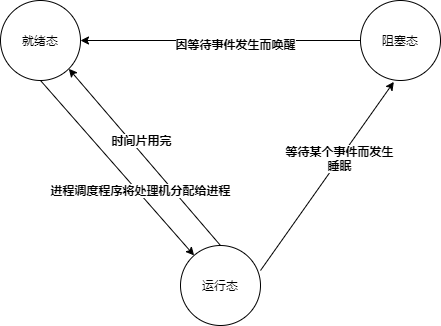

The diagram above was exported from draw.io. Its source (the exported page's mxGraphModel, read from the mxfile embedded in the PNG):
<mxGraphModel dx="782" dy="468" grid="1" gridSize="10" guides="1" tooltips="1" connect="1" arrows="1" fold="1" page="1" pageScale="1" pageWidth="827" pageHeight="1169" math="0" shadow="0">
  <root>
    <mxCell id="0" />
    <mxCell id="1" parent="0" />
    <mxCell id="jUNfQIanpz7ct3T6PigI-1" value="就绪态" style="ellipse;whiteSpace=wrap;html=1;aspect=fixed;" vertex="1" parent="1">
      <mxGeometry x="130" y="260" width="80" height="80" as="geometry" />
    </mxCell>
    <mxCell id="jUNfQIanpz7ct3T6PigI-2" value="阻塞态" style="ellipse;whiteSpace=wrap;html=1;aspect=fixed;" vertex="1" parent="1">
      <mxGeometry x="490" y="260" width="80" height="80" as="geometry" />
    </mxCell>
    <mxCell id="jUNfQIanpz7ct3T6PigI-3" value="运行态" style="ellipse;whiteSpace=wrap;html=1;aspect=fixed;" vertex="1" parent="1">
      <mxGeometry x="310" y="505" width="80" height="80" as="geometry" />
    </mxCell>
    <mxCell id="jUNfQIanpz7ct3T6PigI-4" value="" style="endArrow=classic;html=1;exitX=0.5;exitY=0;exitDx=0;exitDy=0;entryX=1;entryY=1;entryDx=0;entryDy=0;" edge="1" parent="1" source="jUNfQIanpz7ct3T6PigI-3" target="jUNfQIanpz7ct3T6PigI-1">
      <mxGeometry width="50" height="50" relative="1" as="geometry">
        <mxPoint x="380" y="470" as="sourcePoint" />
        <mxPoint x="430" y="420" as="targetPoint" />
      </mxGeometry>
    </mxCell>
    <mxCell id="jUNfQIanpz7ct3T6PigI-8" value="时间片用完" style="edgeLabel;html=1;align=center;verticalAlign=middle;resizable=0;points=[];fontStyle=1" vertex="1" connectable="0" parent="jUNfQIanpz7ct3T6PigI-4">
      <mxGeometry x="-0.1512" y="3" relative="1" as="geometry">
        <mxPoint x="-13" y="-32" as="offset" />
      </mxGeometry>
    </mxCell>
    <mxCell id="jUNfQIanpz7ct3T6PigI-5" value="" style="endArrow=classic;html=1;exitX=0.5;exitY=1;exitDx=0;exitDy=0;" edge="1" parent="1" source="jUNfQIanpz7ct3T6PigI-1" target="jUNfQIanpz7ct3T6PigI-3">
      <mxGeometry width="50" height="50" relative="1" as="geometry">
        <mxPoint x="170" y="390" as="sourcePoint" />
        <mxPoint x="220" y="340" as="targetPoint" />
      </mxGeometry>
    </mxCell>
    <mxCell id="jUNfQIanpz7ct3T6PigI-11" value="进程调度程序将处理机分配给进程" style="edgeLabel;html=1;align=center;verticalAlign=middle;resizable=0;points=[];fontStyle=1" vertex="1" connectable="0" parent="jUNfQIanpz7ct3T6PigI-5">
      <mxGeometry x="0.3738" y="-4" relative="1" as="geometry">
        <mxPoint x="-3" y="-13" as="offset" />
      </mxGeometry>
    </mxCell>
    <mxCell id="jUNfQIanpz7ct3T6PigI-6" value="" style="endArrow=classic;html=1;entryX=0.417;entryY=1.017;entryDx=0;entryDy=0;entryPerimeter=0;" edge="1" parent="1" target="jUNfQIanpz7ct3T6PigI-2">
      <mxGeometry width="50" height="50" relative="1" as="geometry">
        <mxPoint x="390" y="530" as="sourcePoint" />
        <mxPoint x="430" y="620" as="targetPoint" />
      </mxGeometry>
    </mxCell>
    <mxCell id="jUNfQIanpz7ct3T6PigI-13" value="&lt;b&gt;等待某个事件而发生&lt;br&gt;睡眠&lt;/b&gt;" style="edgeLabel;html=1;align=center;verticalAlign=middle;resizable=0;points=[];" vertex="1" connectable="0" parent="jUNfQIanpz7ct3T6PigI-6">
      <mxGeometry x="0.1872" y="1" relative="1" as="geometry">
        <mxPoint as="offset" />
      </mxGeometry>
    </mxCell>
    <mxCell id="jUNfQIanpz7ct3T6PigI-7" value="" style="endArrow=classic;html=1;exitX=0;exitY=0.5;exitDx=0;exitDy=0;entryX=1;entryY=0.5;entryDx=0;entryDy=0;" edge="1" parent="1" source="jUNfQIanpz7ct3T6PigI-2" target="jUNfQIanpz7ct3T6PigI-1">
      <mxGeometry width="50" height="50" relative="1" as="geometry">
        <mxPoint x="380" y="470" as="sourcePoint" />
        <mxPoint x="340" y="370" as="targetPoint" />
      </mxGeometry>
    </mxCell>
    <mxCell id="jUNfQIanpz7ct3T6PigI-14" value="&lt;b&gt;因等待事件发生而唤醒&lt;/b&gt;" style="edgeLabel;html=1;align=center;verticalAlign=middle;resizable=0;points=[];" vertex="1" connectable="0" parent="jUNfQIanpz7ct3T6PigI-7">
      <mxGeometry x="-0.0976" y="3" relative="1" as="geometry">
        <mxPoint as="offset" />
      </mxGeometry>
    </mxCell>
  </root>
</mxGraphModel>